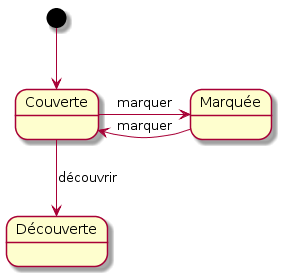

The diagram above was rendered by PlantUML. Its source (embedded in the PNG):
@startuml
[*] --> Couverte
Couverte -right-> Marquée : marquer
Marquée -left-> Couverte : marquer
Couverte -down-> Découverte : découvrir
@enduml